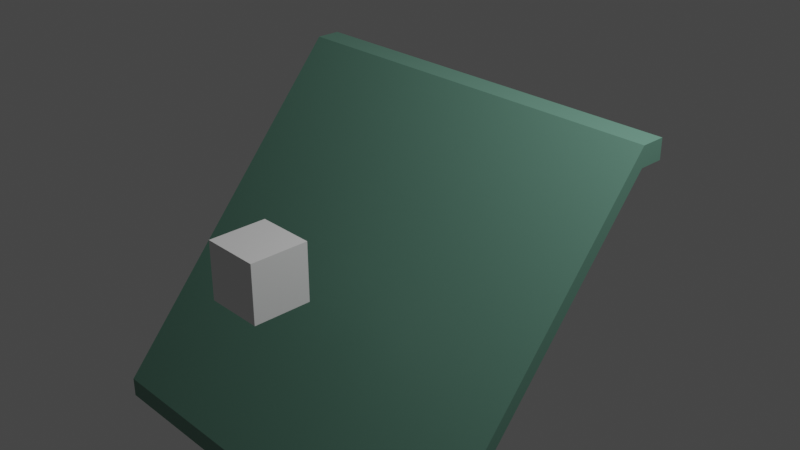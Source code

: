 # Source: roof01_house3.blend  (saved by Blender 2.90.8; exported with 4.5.12 LTS)
import bpy
from mathutils import Matrix  # noqa: F401  (used for matrix-valued properties, if any)

bpy.ops.wm.read_factory_settings(use_empty=True)
scene = bpy.context.scene
scene.name = 'Scene'

# ---- collections
col_collection = bpy.data.collections.new('Collection'); scene.collection.children.link(col_collection)

# ---- materials (node trees are filled in below, after node groups)
mat_wood_house03 = bpy.data.materials.new('Wood_house03')
mat_wood_house03.use_transparent_shadow = False
mat_window_house03 = bpy.data.materials.new('Window_house03')
mat_window_house03.use_transparent_shadow = False
mat_cream_house03 = bpy.data.materials.new('Cream_house03')
mat_cream_house03.use_transparent_shadow = False
mat_green_house03 = bpy.data.materials.new('Green_house03')
mat_green_house03.alpha_threshold = 0.0
mat_green_house03.use_transparent_shadow = False
mat_green_house03.line_color = (0.0, 0.0, 0.0, 1.0)
mat_darkgreen_house3 = bpy.data.materials.new('DarkGreen_house3')
mat_darkgreen_house3.use_transparent_shadow = False

# ---- material node trees
mat_wood_house03.use_nodes = True; mat_wood_house03.node_tree.nodes.clear()
_N = mat_wood_house03.node_tree.nodes; _L = mat_wood_house03.node_tree.links
n0 = _N.new('ShaderNodeBsdfPrincipled'); n0.name = 'Principled BSDF'; n0.location = (10, 300)
n0.distribution = 'GGX'
n0.subsurface_method = 'BURLEY'
n0.inputs[0].default_value = (0.7305, 0.5841, 0.4125, 1.0)
n0.inputs[3].default_value = 1.45
n0.inputs[27].default_value = (0.0, 0.0, 0.0, 1.0)
n0.inputs[28].default_value = 1.0
n1 = _N.new('ShaderNodeOutputMaterial'); n1.name = 'Material Output'; n1.location = (300, 300)
_L.new(n0.outputs[0], n1.inputs[0])
n1.is_active_output = True
mat_window_house03.use_nodes = True; mat_window_house03.node_tree.nodes.clear()
_N = mat_window_house03.node_tree.nodes; _L = mat_window_house03.node_tree.links
n0 = _N.new('ShaderNodeBsdfPrincipled'); n0.name = 'Principled BSDF'; n0.location = (10, 300)
n0.distribution = 'GGX'
n0.subsurface_method = 'BURLEY'
n0.inputs[0].default_value = (0.5149, 0.6514, 0.7913, 1.0)
n0.inputs[3].default_value = 1.45
n0.inputs[27].default_value = (0.0, 0.0, 0.0, 1.0)
n0.inputs[28].default_value = 1.0
n1 = _N.new('ShaderNodeOutputMaterial'); n1.name = 'Material Output'; n1.location = (300, 300)
_L.new(n0.outputs[0], n1.inputs[0])
n1.is_active_output = True
mat_cream_house03.use_nodes = True; mat_cream_house03.node_tree.nodes.clear()
_N = mat_cream_house03.node_tree.nodes; _L = mat_cream_house03.node_tree.links
n0 = _N.new('ShaderNodeBsdfPrincipled'); n0.name = 'Principled BSDF'; n0.location = (10, 300)
n0.distribution = 'GGX'
n0.subsurface_method = 'BURLEY'
n0.inputs[0].default_value = (0.8963, 0.8796, 0.7605, 1.0)
n0.inputs[3].default_value = 1.45
n0.inputs[27].default_value = (0.0, 0.0, 0.0, 1.0)
n0.inputs[28].default_value = 1.0
n1 = _N.new('ShaderNodeOutputMaterial'); n1.name = 'Material Output'; n1.location = (300, 300)
_L.new(n0.outputs[0], n1.inputs[0])
n1.is_active_output = True
mat_green_house03.use_nodes = True; mat_green_house03.node_tree.nodes.clear()
_N = mat_green_house03.node_tree.nodes; _L = mat_green_house03.node_tree.links
n0 = _N.new('ShaderNodeOutputMaterial'); n0.name = 'Material Output'; n0.location = (300, 300)
n1 = _N.new('ShaderNodeBsdfPrincipled'); n1.name = 'Principled BSDF'; n1.location = (10, 300)
n1.distribution = 'GGX'
n1.subsurface_method = 'BURLEY'
n1.inputs[0].default_value = (0.5089, 0.7305, 0.5972, 1.0)
n1.inputs[2].default_value = 0.4
n1.inputs[3].default_value = 1.45
n1.inputs[27].default_value = (0.0, 0.0, 0.0, 1.0)
n1.inputs[28].default_value = 1.0
_L.new(n1.outputs[0], n0.inputs[0])
n0.is_active_output = True
mat_darkgreen_house3.use_nodes = True; mat_darkgreen_house3.node_tree.nodes.clear()
_N = mat_darkgreen_house3.node_tree.nodes; _L = mat_darkgreen_house3.node_tree.links
n0 = _N.new('ShaderNodeBsdfPrincipled'); n0.name = 'Principled BSDF'; n0.location = (10, 300)
n0.distribution = 'GGX'
n0.subsurface_method = 'BURLEY'
n0.inputs[0].default_value = (0.1301, 0.2789, 0.2122, 1.0)
n0.inputs[3].default_value = 1.45
n0.inputs[27].default_value = (0.0, 0.0, 0.0, 1.0)
n0.inputs[28].default_value = 1.0
n1 = _N.new('ShaderNodeOutputMaterial'); n1.name = 'Material Output'; n1.location = (300, 300)
_L.new(n0.outputs[0], n1.inputs[0])
n1.is_active_output = True

# ---- world
world_world = bpy.data.worlds.new('World'); scene.world = world_world
world_world.use_nodes = True; world_world.node_tree.nodes.clear()
_N = world_world.node_tree.nodes; _L = world_world.node_tree.links
n0 = _N.new('ShaderNodeOutputWorld'); n0.name = 'World Output'; n0.location = (300, 300)
n1 = _N.new('ShaderNodeBackground'); n1.name = 'Background'; n1.location = (10, 300)
n1.inputs[0].default_value = (0.05088, 0.05088, 0.05088, 1.0)
_L.new(n1.outputs[0], n0.inputs[0])
n0.is_active_output = True
world_world.color = (0.05088, 0.05088, 0.05088)
world_world.use_sun_shadow = False
world_world.sun_shadow_jitter_overblur = 0.0

# ---- cameras
cam_camera = bpy.data.cameras.new('Camera')
cam_camera.clip_end = 100.0
cam_camera.ortho_scale = 7.314

# ---- lights
light_light = bpy.data.lights.new('Light', 'POINT')
light_light.transmission_factor = 0.0
light_light.energy = 1000.0
light_light.shadow_soft_size = 0.1
light_light.shadow_maximum_resolution = 0.006
light_light.use_absolute_resolution = True

# ---- meshes
me_cube_002 = bpy.data.meshes.new('Cube.002')
me_cube_002.from_pydata([(-1.0, -1.0, -1.0), (-1.0, -1.0, 1.0), (-1.0, 1.0, -1.0), (-1.0, 1.0, 1.0), (1.0, -1.0, -1.0), (1.0, -1.0, 1.0), (1.0, 1.0, -1.0), (1.0, 1.0, 1.0)], [], [(0, 1, 3, 2), (2, 3, 7, 6), (6, 7, 5, 4), (4, 5, 1, 0), (2, 6, 4, 0), (7, 3, 1, 5)])
_uv = me_cube_002.uv_layers.new(name='UVMap')
_uv.uv.foreach_set('vector', [0.375, 0.0, 0.625, 0.0, 0.625, 0.25, 0.375, 0.25, 0.375, 0.25, 0.625, 0.25, 0.625, 0.5, 0.375, 0.5, 0.375, 0.5, 0.625, 0.5, 0.625, 0.75, 0.375, 0.75, 0.375, 0.75, 0.625, 0.75, 0.625, 1.0, 0.375, 1.0, 0.125, 0.5, 0.375, 0.5, 0.375, 0.75, 0.125, 0.75, 0.625, 0.5, 0.875, 0.5, 0.875, 0.75, 0.625, 0.75])
me_cube_002.use_remesh_fix_poles = True
me_cube_002.use_remesh_preserve_attributes = False
me_cube_002.use_mirror_vertex_groups = False
me_cube_002.update()
me_cube_003 = bpy.data.meshes.new('Cube.003')
me_cube_003.from_pydata([(-2.24, -1.981, -2.351), (2.24, -1.981, -2.351), (2.24, 0.8544, 1.011), (-2.24, 0.8544, 1.011), (2.24, 1.126, 1.011), (-2.24, 1.126, 1.011), (-2.24, -1.981, -2.131), (2.24, -1.981, -2.131), (2.24, 0.8544, 1.23), (-2.24, 0.8544, 1.23), (2.24, 1.126, 1.23), (-2.24, 1.126, 1.23)], [], [(0, 3, 2, 1), (3, 5, 4, 2), (6, 7, 8, 9), (9, 8, 10, 11), (1, 2, 8, 7), (0, 1, 7, 6), (2, 4, 10, 8), (3, 0, 6, 9), (5, 3, 9, 11)])
me_cube_003.polygons.foreach_set('material_index', [4, 4, 4, 4, 4, 4, 4, 4, 4])
_uv = me_cube_003.uv_layers.new(name='UVMap')
_uv.uv.foreach_set('vector', [0.875, 0.75, 0.875, 0.75, 0.625, 0.75, 0.625, 0.75, 0.875, 0.75, 0.875, 0.75, 0.625, 0.75, 0.625, 0.75, 0.875, 0.75, 0.625, 0.75, 0.625, 0.75, 0.875, 0.75, 0.875, 0.75, 0.625, 0.75, 0.625, 0.75, 0.875, 0.75, 0.625, 0.75, 0.625, 0.75, 0.625, 0.75, 0.625, 0.75, 0.875, 0.75, 0.625, 0.75, 0.625, 0.75, 0.875, 0.75, 0.625, 0.75, 0.625, 0.75, 0.625, 0.75, 0.625, 0.75, 0.875, 0.75, 0.875, 0.75, 0.875, 0.75, 0.875, 0.75, 0.875, 0.75, 0.875, 0.75, 0.875, 0.75, 0.875, 0.75])
me_cube_003.materials.append(mat_wood_house03)
me_cube_003.materials.append(mat_window_house03)
me_cube_003.materials.append(mat_cream_house03)
me_cube_003.materials.append(mat_green_house03)
me_cube_003.materials.append(mat_darkgreen_house3)
me_cube_003.use_remesh_fix_poles = True
me_cube_003.use_remesh_preserve_attributes = False
me_cube_003.use_mirror_vertex_groups = False
me_cube_003.update()

# ---- objects
ob_light = bpy.data.objects.new('Light', light_light)
ob_camera = bpy.data.objects.new('Camera', cam_camera)
ob_cube_002 = bpy.data.objects.new('Cube.002', me_cube_002)
ob_roof01_house3_001 = bpy.data.objects.new('Roof01_house3.001', me_cube_003)

# ---- transforms, parenting, visibility, modifiers, constraints
ob_light.location = (4.076, 1.005, 5.904)
ob_light.rotation_euler = (0.6503, 0.05522, 1.866)
ob_light.lock_rotations_4d = False
ob_light.empty_display_type = 'ARROWS'
ob_light.color = (0.0, 0.0, 0.0, 0.0)
ob_light.lineart.crease_threshold = 0.0
ob_camera.location = (7.359, -6.926, 4.958)
ob_camera.rotation_euler = (1.109, 0.0, 0.8149)
ob_camera.lock_rotations_4d = False
ob_camera.empty_display_type = 'ARROWS'
ob_camera.color = (0.0, 0.0, 0.0, 0.0)
ob_camera.display_type = 'WIRE'
ob_camera.lineart.crease_threshold = 0.0
ob_cube_002.location = (-2.384e-09, -1.749, 0.05356)
ob_cube_002.scale = (0.3148, 0.3148, 0.3148)
ob_cube_002.lineart.crease_threshold = 0.0
ob_roof01_house3_001.location = (0.0, 3.974e-08, 0.0)
ob_roof01_house3_001.lineart.crease_threshold = 0.0

# ---- collection membership
col_collection.objects.link(ob_light)
col_collection.objects.link(ob_camera)
col_collection.objects.link(ob_cube_002)
col_collection.objects.link(ob_roof01_house3_001)

# ---- scene / render settings (as saved in the file)
scene.camera = ob_camera
scene.frame_start = 1; scene.frame_end = 250; scene.frame_set(1)
scene.render.engine = 'BLENDER_EEVEE_NEXT'
scene.cycles.use_denoising = False
scene.cycles.samples = 128
scene.cycles.sampling_pattern = 'TABULATED_SOBOL'
scene.cycles.use_adaptive_sampling = False
scene.cycles.use_light_tree = False
scene.view_settings.view_transform = 'Filmic'
bpy.context.view_layer.update()
